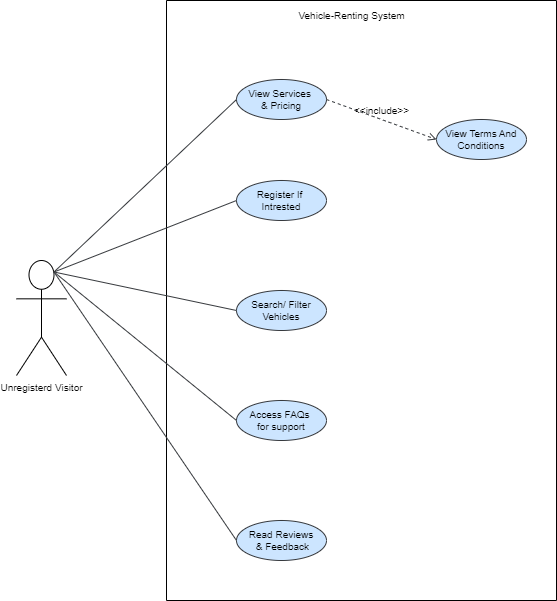

The diagram above was exported from draw.io. Its source (the exported page's mxGraphModel, read from the mxfile embedded in the PNG):
<mxGraphModel dx="1036" dy="606" grid="1" gridSize="10" guides="1" tooltips="1" connect="1" arrows="1" fold="1" page="1" pageScale="1" pageWidth="850" pageHeight="1100" math="0" shadow="0">
  <root>
    <mxCell id="0" />
    <mxCell id="1" parent="0" />
    <mxCell id="0mW6sW3zUatgSpu7q-bw-1" value="Unregisterd Visitor" style="shape=umlActor;html=1;verticalLabelPosition=bottom;verticalAlign=top;align=center;fontSize=10;" parent="1" vertex="1">
      <mxGeometry x="170" y="390" width="50" height="115" as="geometry" />
    </mxCell>
    <mxCell id="0mW6sW3zUatgSpu7q-bw-2" value="" style="swimlane;startSize=0;fontSize=10;" parent="1" vertex="1">
      <mxGeometry x="320" y="130" width="390" height="600" as="geometry">
        <mxRectangle x="290" y="100" width="50" height="40" as="alternateBounds" />
      </mxGeometry>
    </mxCell>
    <mxCell id="0mW6sW3zUatgSpu7q-bw-3" value="View Services&amp;nbsp;&lt;div&gt;&amp;amp; Pricing&lt;/div&gt;" style="ellipse;whiteSpace=wrap;html=1;fontSize=10;strokeWidth=1;fillColor=#cce5ff;strokeColor=#36393d;" parent="0mW6sW3zUatgSpu7q-bw-2" vertex="1">
      <mxGeometry x="70" y="79" width="90" height="40" as="geometry" />
    </mxCell>
    <mxCell id="0mW6sW3zUatgSpu7q-bw-5" value="Register If&amp;nbsp;&lt;div&gt;Intrested&lt;/div&gt;" style="ellipse;whiteSpace=wrap;html=1;fontSize=10;strokeWidth=1;fillColor=#cce5ff;strokeColor=#36393d;" parent="0mW6sW3zUatgSpu7q-bw-2" vertex="1">
      <mxGeometry x="70" y="180" width="90" height="40" as="geometry" />
    </mxCell>
    <mxCell id="0mW6sW3zUatgSpu7q-bw-6" value="Access FAQs&amp;nbsp;&lt;div&gt;for support&lt;/div&gt;" style="ellipse;whiteSpace=wrap;html=1;fontSize=10;strokeWidth=1;fillColor=#cce5ff;strokeColor=#36393d;" parent="0mW6sW3zUatgSpu7q-bw-2" vertex="1">
      <mxGeometry x="70" y="400" width="90" height="40" as="geometry" />
    </mxCell>
    <mxCell id="0mW6sW3zUatgSpu7q-bw-7" value="Search/ Filter Vehicles" style="ellipse;whiteSpace=wrap;html=1;fontSize=10;strokeWidth=1;fillColor=#cce5ff;strokeColor=#36393d;" parent="0mW6sW3zUatgSpu7q-bw-2" vertex="1">
      <mxGeometry x="70" y="290" width="90" height="40" as="geometry" />
    </mxCell>
    <mxCell id="0mW6sW3zUatgSpu7q-bw-8" value="Read Reviews&lt;div&gt;&amp;nbsp;&amp;amp; Feedback&lt;/div&gt;" style="ellipse;whiteSpace=wrap;html=1;fontSize=10;strokeWidth=1;fillColor=#cce5ff;strokeColor=#36393d;" parent="0mW6sW3zUatgSpu7q-bw-2" vertex="1">
      <mxGeometry x="70" y="520" width="90" height="40" as="geometry" />
    </mxCell>
    <mxCell id="0mW6sW3zUatgSpu7q-bw-13" value="Vehicle-Renting System" style="text;html=1;align=center;verticalAlign=middle;resizable=0;points=[];autosize=1;strokeColor=none;fillColor=none;fontSize=10;" parent="0mW6sW3zUatgSpu7q-bw-2" vertex="1">
      <mxGeometry x="120" width="130" height="30" as="geometry" />
    </mxCell>
    <mxCell id="0mW6sW3zUatgSpu7q-bw-14" value="View Terms And Conditions" style="ellipse;whiteSpace=wrap;html=1;fontSize=10;strokeWidth=1;fillColor=#cce5ff;strokeColor=#36393d;" parent="0mW6sW3zUatgSpu7q-bw-2" vertex="1">
      <mxGeometry x="270" y="119" width="90" height="40" as="geometry" />
    </mxCell>
    <mxCell id="0mW6sW3zUatgSpu7q-bw-16" value="&amp;lt;&amp;lt;include&amp;gt;&amp;gt;" style="edgeStyle=none;html=1;endArrow=open;verticalAlign=bottom;dashed=1;labelBackgroundColor=none;rounded=0;exitX=1;exitY=0.5;exitDx=0;exitDy=0;entryX=0;entryY=0.5;entryDx=0;entryDy=0;fontSize=10;fillColor=#cce5ff;strokeColor=#36393d;" parent="0mW6sW3zUatgSpu7q-bw-2" source="0mW6sW3zUatgSpu7q-bw-3" target="0mW6sW3zUatgSpu7q-bw-14" edge="1">
      <mxGeometry width="160" relative="1" as="geometry">
        <mxPoint x="115" y="97" as="sourcePoint" />
        <mxPoint x="275" y="97" as="targetPoint" />
      </mxGeometry>
    </mxCell>
    <mxCell id="0mW6sW3zUatgSpu7q-bw-24" value="" style="edgeStyle=none;html=1;endArrow=none;verticalAlign=bottom;rounded=0;exitX=0.75;exitY=0.1;exitDx=0;exitDy=0;exitPerimeter=0;entryX=0;entryY=0.5;entryDx=0;entryDy=0;fillColor=#cce5ff;strokeColor=#36393d;fontSize=10;" parent="1" source="0mW6sW3zUatgSpu7q-bw-1" target="0mW6sW3zUatgSpu7q-bw-3" edge="1">
      <mxGeometry width="160" relative="1" as="geometry">
        <mxPoint x="440" y="430" as="sourcePoint" />
        <mxPoint x="600" y="430" as="targetPoint" />
      </mxGeometry>
    </mxCell>
    <mxCell id="0mW6sW3zUatgSpu7q-bw-25" value="" style="edgeStyle=none;html=1;endArrow=none;verticalAlign=bottom;rounded=0;exitX=0.75;exitY=0.1;exitDx=0;exitDy=0;exitPerimeter=0;entryX=0;entryY=0.5;entryDx=0;entryDy=0;fillColor=#cce5ff;strokeColor=#36393d;fontSize=10;" parent="1" source="0mW6sW3zUatgSpu7q-bw-1" target="0mW6sW3zUatgSpu7q-bw-5" edge="1">
      <mxGeometry width="160" relative="1" as="geometry">
        <mxPoint x="253" y="392" as="sourcePoint" />
        <mxPoint x="370" y="239" as="targetPoint" />
      </mxGeometry>
    </mxCell>
    <mxCell id="0mW6sW3zUatgSpu7q-bw-27" value="" style="edgeStyle=none;html=1;endArrow=none;verticalAlign=bottom;rounded=0;exitX=0.75;exitY=0.1;exitDx=0;exitDy=0;exitPerimeter=0;entryX=0;entryY=0.5;entryDx=0;entryDy=0;fillColor=#cce5ff;strokeColor=#36393d;fontSize=10;" parent="1" source="0mW6sW3zUatgSpu7q-bw-1" target="0mW6sW3zUatgSpu7q-bw-7" edge="1">
      <mxGeometry width="160" relative="1" as="geometry">
        <mxPoint x="273" y="412" as="sourcePoint" />
        <mxPoint x="390" y="259" as="targetPoint" />
      </mxGeometry>
    </mxCell>
    <mxCell id="0mW6sW3zUatgSpu7q-bw-30" value="" style="edgeStyle=none;html=1;endArrow=none;verticalAlign=bottom;rounded=0;exitX=0.75;exitY=0.1;exitDx=0;exitDy=0;exitPerimeter=0;entryX=0;entryY=0.5;entryDx=0;entryDy=0;fillColor=#cce5ff;strokeColor=#36393d;fontSize=10;" parent="1" source="0mW6sW3zUatgSpu7q-bw-1" target="0mW6sW3zUatgSpu7q-bw-8" edge="1">
      <mxGeometry width="160" relative="1" as="geometry">
        <mxPoint x="273" y="412" as="sourcePoint" />
        <mxPoint x="390" y="460" as="targetPoint" />
      </mxGeometry>
    </mxCell>
    <mxCell id="0mW6sW3zUatgSpu7q-bw-31" value="" style="edgeStyle=none;html=1;endArrow=none;verticalAlign=bottom;rounded=0;exitX=0.75;exitY=0.1;exitDx=0;exitDy=0;exitPerimeter=0;entryX=0;entryY=0.5;entryDx=0;entryDy=0;fillColor=#cce5ff;strokeColor=#36393d;fontSize=10;" parent="1" source="0mW6sW3zUatgSpu7q-bw-1" target="0mW6sW3zUatgSpu7q-bw-6" edge="1">
      <mxGeometry width="160" relative="1" as="geometry">
        <mxPoint x="283" y="422" as="sourcePoint" />
        <mxPoint x="400" y="470" as="targetPoint" />
      </mxGeometry>
    </mxCell>
  </root>
</mxGraphModel>